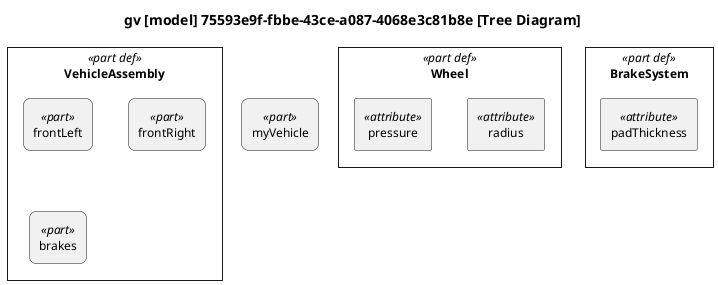

The diagram above was rendered by PlantUML. Its source (embedded in the PNG):
@startuml

skinparam monochrome true
skinparam wrapWidth 300
skinparam defaultFontSize 12
skinparam defaultFontName Helvetica

skinparam rectangle<<part def>> {
    RoundCorner 0
}
skinparam rectangle<<part>> {
    RoundCorner 15
}
skinparam rectangle<<item def>> {
    RoundCorner 0
}
skinparam rectangle<<item>> {
    RoundCorner 15
}
skinparam rectangle<<action def>> {
    RoundCorner 0
}
skinparam rectangle<<action>> {
    RoundCorner 15
}
skinparam rectangle<<view def>> {
    RoundCorner 0
}
skinparam rectangle<<view>> {
    RoundCorner 15
}

top to bottom direction

title gv [model] 75593e9f-fbbe-43ce-a087-4068e3c81b8e [Tree Diagram]

hide circle

rectangle "Wheel" as E1 <<part def>> {
    rectangle "radius" as E2 <<attribute>>
    rectangle "pressure" as E3 <<attribute>>
}
rectangle "BrakeSystem" as E4 <<part def>> {
    rectangle "padThickness" as E5 <<attribute>>
}
rectangle "VehicleAssembly" as E6 <<part def>> {
    rectangle "frontLeft" as E7 <<part>>
    rectangle "frontRight" as E8 <<part>>
    rectangle "brakes" as E9 <<part>>
}
rectangle "myVehicle" as E10 <<part>>

@enduml